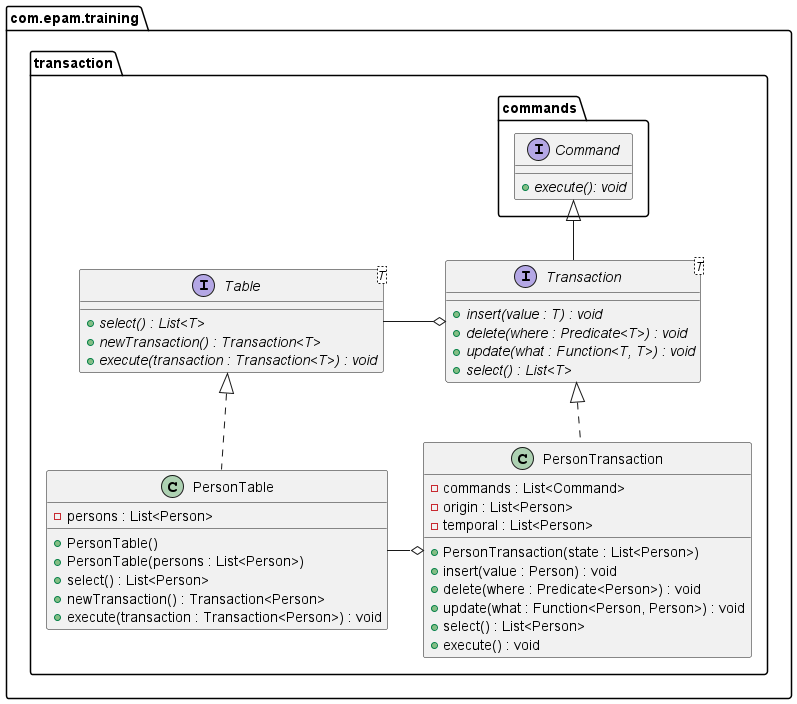

The diagram above was rendered by PlantUML. Its source (embedded in the PNG):
@startuml
'https://plantuml.com/class-diagram
set separator none
package "com.epam.training" {
    package "transaction" {
        class PersonTable {
            - persons : List<Person>
            + PersonTable()
            + PersonTable(persons : List<Person>)
            + select() : List<Person>
            + newTransaction() : Transaction<Person>
            + execute(transaction : Transaction<Person>) : void
        }

        class PersonTransaction {
            - commands : List<Command>
            - origin : List<Person>
            - temporal : List<Person>
            + PersonTransaction(state : List<Person>)
            + insert(value : Person) : void
            + delete(where : Predicate<Person>) : void
            + update(what : Function<Person, Person>) : void
            + select() : List<Person>
            + execute() : void
        }

        interface Table<T> {
            + {abstract} select() : List<T>
            + {abstract} newTransaction() : Transaction<T>
            + {abstract} execute(transaction : Transaction<T>) : void
        }

        interface Transaction<T> {
            + {abstract} insert(value : T) : void
            + {abstract} delete(where : Predicate<T>) : void
            + {abstract} update(what : Function<T, T>) : void
            + {abstract} select() : List<T>
        }

        package "commands" {
            interface Command {
                + {abstract} execute(): void
            }
        }
    }
}

Table <|.down. PersonTable
Transaction <|.down. PersonTransaction
Command <|-- Transaction
Transaction o-left- Table
PersonTransaction o-left- PersonTable
@enduml